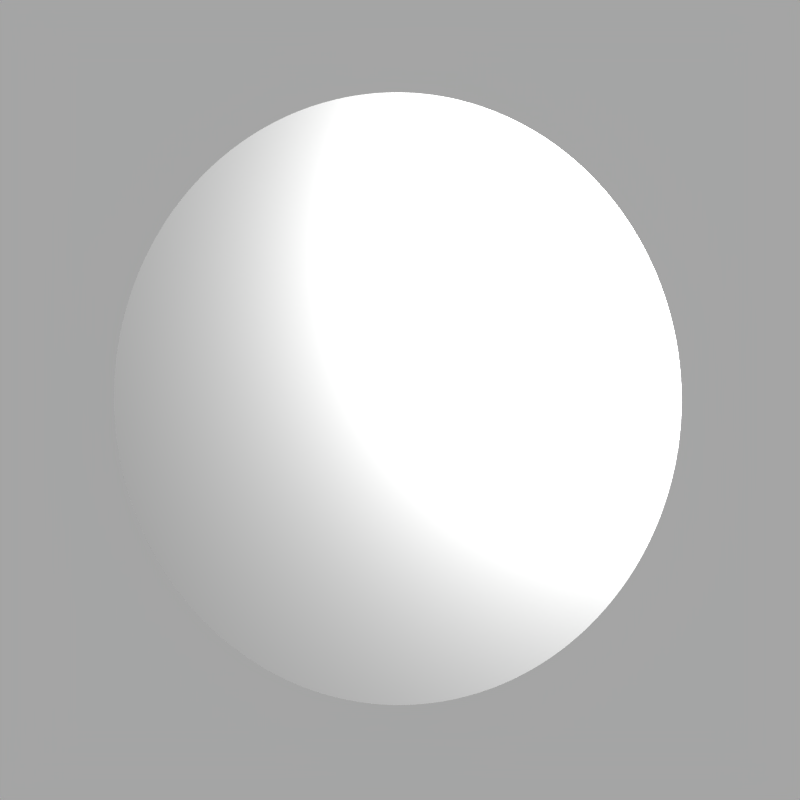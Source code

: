 # Source: spacelicense.blend  (saved by Blender 2.48.1; exported with 4.5.12 LTS)
import bpy
from mathutils import Matrix  # noqa: F401  (used for matrix-valued properties, if any)

bpy.ops.wm.read_factory_settings(use_empty=True)
scene = bpy.context.scene
scene.name = 'Scene'

# ---- collections
col_collection_1 = bpy.data.collections.new('Collection 1'); scene.collection.children.link(col_collection_1)

# ---- materials (node trees are filled in below, after node groups)
mat_material_003 = bpy.data.materials.new('Material.003')
mat_material_003.alpha_threshold = 0.0
mat_material_003.roughness = 0.5
mat_material_003.specular_intensity = 0.3769
mat_material_003.line_color = (0.0, 0.0, 0.0, 1.0)

# ---- material node trees

# ---- world
world_world = bpy.data.worlds.new('World'); scene.world = world_world
world_world.color = (0.6461, 0.6461, 0.6461)
world_world.use_sun_shadow = False
world_world.sun_shadow_jitter_overblur = 0.0
world_world.cycles.sampling_method = 'MANUAL'
world_world.cycles.sample_map_resolution = 256

# ---- cameras
cam_camera_001 = bpy.data.cameras.new('Camera.001')
cam_camera_001.passepartout_alpha = 0.2
cam_camera_001.clip_end = 100.0
cam_camera_001.lens = 35.0
cam_camera_001.show_passepartout = False
cam_camera_001.show_safe_areas = True
cam_camera_001.dof.focus_distance = 0.0
cam_camera_001.dof.aperture_fstop = 128.0

# ---- lights
light_lamp_001 = bpy.data.lights.new('Lamp.001', 'POINT')
light_lamp_001.transmission_factor = 0.0
light_lamp_001.energy = 125.0
light_lamp_001.shadow_buffer_clip_start = 0.5
light_lamp_001.shadow_soft_size = 1.0
light_lamp_001.shadow_maximum_resolution = 0.006
light_lamp_001.use_absolute_resolution = True
light_lamp_001.cycles.use_multiple_importance_sampling = False

# ---- meshes
me_circle_004 = bpy.data.meshes.new('Circle.004')
me_circle_004.from_pydata([(0.0001892, 0.01331, -0.9999), (0.1952, 0.01664, -0.9806), (0.3828, 0.01933, -0.9236), (0.5556, 0.02129, -0.8312), (0.7071, 0.02242, -0.7067), (0.8314, 0.02269, -0.5552), (0.9238, 0.02209, -0.3822), (0.9807, 0.02064, -0.1946), (0.9998, 0.0184, 0.0004342), (0.9806, 0.01545, 0.1955), (0.9237, 0.01191, 0.3831), (0.8312, 0.007909, 0.5559), (0.7069, 0.003604, 0.7074), (0.5553, -0.0008389, 0.8316), (0.3824, -0.00525, 0.924), (0.1949, -0.009459, 0.9808), (-0.0001892, -0.0133, 0.9999), (-0.1952, -0.01664, 0.9806), (-0.3828, -0.01933, 0.9236), (-0.5556, -0.02129, 0.8312), (-0.7071, -0.02242, 0.7067), (-0.8314, -0.02269, 0.5552), (-0.9238, -0.02209, 0.3822), (-0.9807, -0.02064, 0.1946), (-0.9998, -0.0184, -0.0004346), (-0.9806, -0.01545, -0.1955), (-0.9236, -0.01191, -0.3831), (-0.8312, -0.007909, -0.5559), (-0.7069, -0.003604, -0.7074), (-0.5553, 0.0008394, -0.8316), (-0.3824, 0.00525, -0.924), (-0.1949, 0.00946, -0.9808), (2.849e-07, 2.232e-07, 3.746e-07)], [], [(32, 0, 1), (32, 1, 2), (32, 2, 3), (32, 3, 4), (32, 4, 5), (32, 5, 6), (32, 6, 7), (32, 7, 8), (32, 8, 9), (32, 9, 10), (32, 10, 11), (32, 11, 12), (32, 12, 13), (32, 13, 14), (32, 14, 15), (32, 15, 16), (32, 16, 17), (32, 17, 18), (32, 18, 19), (32, 19, 20), (32, 20, 21), (32, 21, 22), (32, 22, 23), (32, 23, 24), (32, 24, 25), (32, 25, 26), (32, 26, 27), (32, 27, 28), (32, 28, 29), (32, 29, 30), (32, 30, 31), (31, 0, 32)])
_uv = me_circle_004.uv_layers.new(name='UVTex')
_uv.uv.foreach_set('vector', [0.5064, 0.5064, 0.4912, 0.04277, 0.582, 0.04872, 0.5064, 0.5064, 0.582, 0.04872, 0.6698, 0.07225, 0.5064, 0.5064, 0.6698, 0.07225, 0.7514, 0.1125, 0.5064, 0.5064, 0.7514, 0.1125, 0.8235, 0.1678, 0.5064, 0.5064, 0.8235, 0.1678, 0.8835, 0.2362, 0.5064, 0.5064, 0.8835, 0.2362, 0.929, 0.315, 0.5064, 0.5064, 0.929, 0.315, 0.9582, 0.4011, 0.5064, 0.5064, 0.9582, 0.4011, 0.9701, 0.4912, 0.5064, 0.5064, 0.9701, 0.4912, 0.9641, 0.582, 0.5064, 0.5064, 0.9641, 0.582, 0.9406, 0.6698, 0.5064, 0.5064, 0.9406, 0.6698, 0.9004, 0.7514, 0.5064, 0.5064, 0.9004, 0.7514, 0.845, 0.8235, 0.5064, 0.5064, 0.845, 0.8235, 0.7766, 0.8835, 0.5064, 0.5064, 0.7766, 0.8835, 0.6979, 0.929, 0.5064, 0.5064, 0.6979, 0.929, 0.6118, 0.9582, 0.5064, 0.5064, 0.6118, 0.9582, 0.5216, 0.9701, 0.5064, 0.5064, 0.5216, 0.9701, 0.4309, 0.9641, 0.5064, 0.5064, 0.4309, 0.9641, 0.343, 0.9406, 0.5064, 0.5064, 0.343, 0.9406, 0.2615, 0.9004, 0.5064, 0.5064, 0.2615, 0.9004, 0.1893, 0.845, 0.5064, 0.5064, 0.1893, 0.845, 0.1293, 0.7766, 0.5064, 0.5064, 0.1293, 0.7766, 0.08387, 0.6979, 0.5064, 0.5064, 0.08387, 0.6979, 0.05464, 0.6118, 0.5064, 0.5064, 0.05464, 0.6118, 0.04277, 0.5216, 0.5064, 0.5064, 0.04277, 0.5216, 0.04872, 0.4309, 0.5064, 0.5064, 0.04872, 0.4309, 0.07225, 0.343, 0.5064, 0.5064, 0.07225, 0.343, 0.1125, 0.2615, 0.5064, 0.5064, 0.1125, 0.2615, 0.1678, 0.1893, 0.5064, 0.5064, 0.1678, 0.1893, 0.2362, 0.1293, 0.5064, 0.5064, 0.2362, 0.1293, 0.315, 0.08387, 0.5064, 0.5064, 0.315, 0.08387, 0.4011, 0.05464, 0.4011, 0.05464, 0.4912, 0.04277, 0.5064, 0.5064])
me_circle_004.materials.append(mat_material_003)
me_circle_004.use_remesh_preserve_volume = False
me_circle_004.use_remesh_preserve_attributes = False
me_circle_004.use_mirror_vertex_groups = False
me_circle_004.update()

# ---- objects
ob_camera = bpy.data.objects.new('Camera', cam_camera_001)
ob_circle = bpy.data.objects.new('Circle', me_circle_004)
ob_lamp_001 = bpy.data.objects.new('Lamp.001', light_lamp_001)

# ---- transforms, parenting, visibility, modifiers, constraints
ob_camera.location = (1.064, -2.317, -3.473e-07)
ob_camera.rotation_euler = (1.571, -0.0, 0.3777)
ob_camera.lock_rotations_4d = False
ob_camera.empty_display_type = 'ARROWS'
ob_camera.lineart.crease_threshold = 0.0
ob_circle.location = (0.0, 0.0, 0.0)
ob_circle.lock_rotations_4d = False
ob_circle.empty_display_type = 'ARROWS'
ob_circle.lineart.crease_threshold = 0.0
_m = ob_circle.modifiers.new('Subsurf', 'SUBSURF')
_m.uv_smooth = 'PRESERVE_CORNERS'
_m.render_levels = 3
_m.show_only_control_edges = False
ob_lamp_001.location = (0.8917, -0.5374, 0.4736)
ob_lamp_001.lock_rotations_4d = False
ob_lamp_001.empty_display_type = 'ARROWS'
ob_lamp_001.lineart.crease_threshold = 0.0

# ---- collection membership
col_collection_1.objects.link(ob_camera)
col_collection_1.objects.link(ob_circle)
col_collection_1.objects.link(ob_lamp_001)

# ---- scene / render settings (as saved in the file)
scene.camera = ob_camera
scene.frame_start = 1; scene.frame_end = 250; scene.frame_set(1)
scene.render.engine = 'BLENDER_EEVEE_NEXT'
scene.render.image_settings.compression = 90
scene.render.resolution_x = 128
scene.render.resolution_y = 128
scene.render.pixel_aspect_x = 100.0
scene.render.pixel_aspect_y = 100.0
scene.render.fps = 25
scene.render.dither_intensity = 0.0
scene.render.film_transparent = True
scene.render.use_compositing = False
scene.render.use_sequencer = False
scene.render.bake_margin = 2
scene.render.bake_bias = 0.0
scene.render.use_stamp_time = False
scene.render.use_stamp_date = False
scene.render.use_stamp_frame = False
scene.render.use_stamp_camera = False
scene.render.use_stamp_scene = False
scene.render.use_stamp_filename = False
scene.render.use_stamp_render_time = False
scene.render.stamp_font_size = 0
scene.cycles.use_denoising = False
scene.cycles.samples = 10
scene.cycles.sampling_pattern = 'TABULATED_SOBOL'
scene.cycles.light_sampling_threshold = 0.0
scene.cycles.use_adaptive_sampling = False
scene.cycles.use_light_tree = False
scene.cycles.blur_glossy = 0.0
scene.cycles.volume_bounces = 1
scene.cycles.pixel_filter_type = 'GAUSSIAN'
scene.cycles.sample_clamp_indirect = 0.0
scene.view_settings.view_transform = 'Raw'
bpy.context.view_layer.update()
